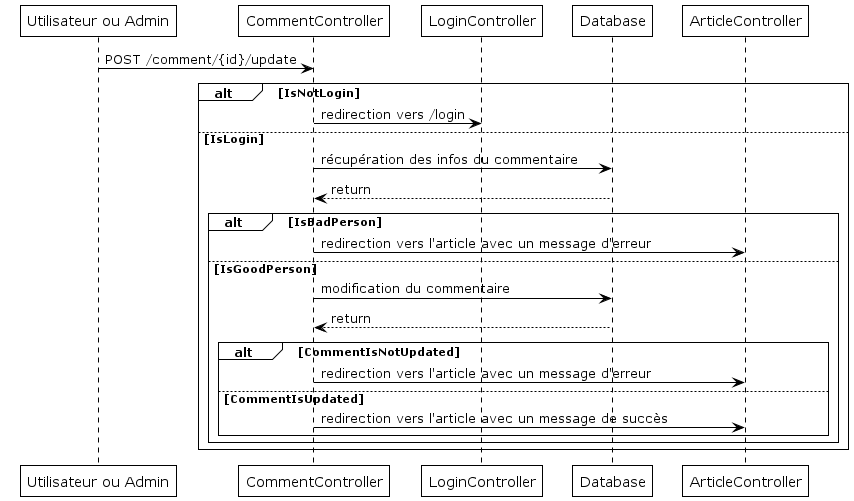

The diagram above was rendered by PlantUML. Its source (embedded in the PNG):
@startuml

!theme plain

Person as "Utilisateur ou Admin" -> CommentController : POST /comment/{id}/update

alt IsNotLogin
CommentController -> LoginController : redirection vers /login
else IsLogin
CommentController -> Database : récupération des infos du commentaire
Database --> CommentController : return
    alt IsBadPerson
    CommentController -> ArticleController : redirection vers l'article avec un message d'erreur
    else IsGoodPerson
    CommentController -> Database : modification du commentaire
    Database --> CommentController : return
        alt CommentIsNotUpdated
        CommentController -> ArticleController : redirection vers l'article avec un message d'erreur
        else CommentIsUpdated
        CommentController -> ArticleController : redirection vers l'article avec un message de succès
        end
    end
end
@enduml